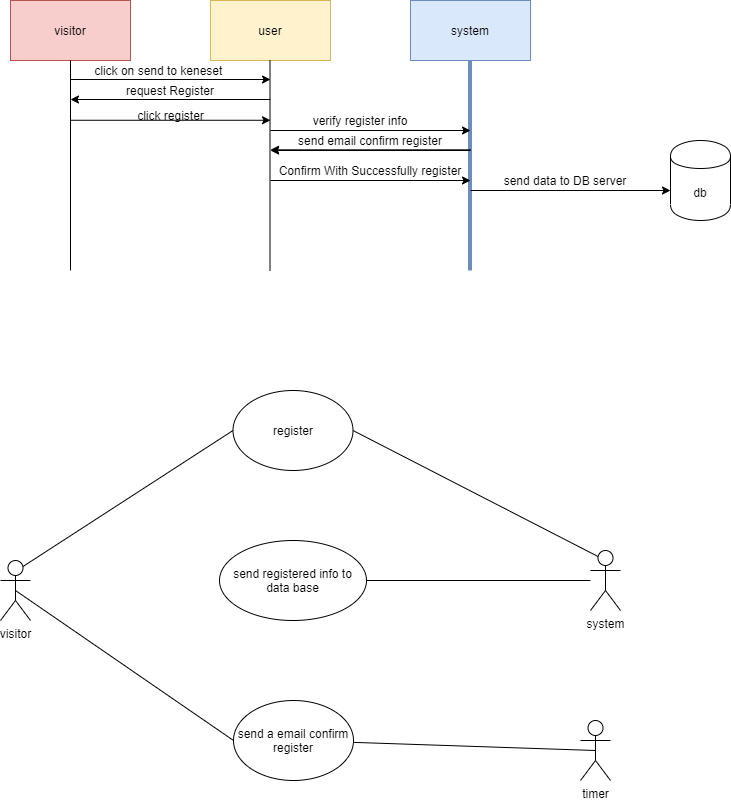

The diagram above was exported from draw.io. Its source (the exported page's mxGraphModel, read from the mxfile embedded in the PNG):
<mxGraphModel dx="1221" dy="682" grid="1" gridSize="10" guides="1" tooltips="1" connect="1" arrows="1" fold="1" page="1" pageScale="1" pageWidth="850" pageHeight="1100" math="0" shadow="0">
  <root>
    <mxCell id="0" />
    <mxCell id="1" parent="0" />
    <mxCell id="LYZN2sipunHtKXSDV7nQ-1" value="visitor" style="rounded=0;whiteSpace=wrap;html=1;fillColor=#f8cecc;strokeColor=#b85450;" vertex="1" parent="1">
      <mxGeometry x="110" y="70" width="120" height="60" as="geometry" />
    </mxCell>
    <mxCell id="LYZN2sipunHtKXSDV7nQ-2" value="user" style="rounded=0;whiteSpace=wrap;html=1;fillColor=#fff2cc;strokeColor=#d6b656;" vertex="1" parent="1">
      <mxGeometry x="310" y="70" width="120" height="60" as="geometry" />
    </mxCell>
    <mxCell id="LYZN2sipunHtKXSDV7nQ-3" value="system" style="rounded=0;whiteSpace=wrap;html=1;fillColor=#dae8fc;strokeColor=#6c8ebf;" vertex="1" parent="1">
      <mxGeometry x="510" y="70" width="120" height="60" as="geometry" />
    </mxCell>
    <mxCell id="LYZN2sipunHtKXSDV7nQ-4" value="" style="endArrow=none;html=1;entryX=0.5;entryY=1;entryDx=0;entryDy=0;" edge="1" parent="1" target="LYZN2sipunHtKXSDV7nQ-1">
      <mxGeometry width="50" height="50" relative="1" as="geometry">
        <mxPoint x="170" y="340" as="sourcePoint" />
        <mxPoint x="450" y="270" as="targetPoint" />
      </mxGeometry>
    </mxCell>
    <mxCell id="LYZN2sipunHtKXSDV7nQ-5" value="" style="endArrow=none;html=1;entryX=0.5;entryY=1;entryDx=0;entryDy=0;" edge="1" parent="1">
      <mxGeometry width="50" height="50" relative="1" as="geometry">
        <mxPoint x="369.5" y="340" as="sourcePoint" />
        <mxPoint x="369.5" y="130" as="targetPoint" />
      </mxGeometry>
    </mxCell>
    <mxCell id="LYZN2sipunHtKXSDV7nQ-6" value="" style="endArrow=none;html=1;entryX=0.5;entryY=1;entryDx=0;entryDy=0;fillColor=#dae8fc;strokeColor=#6c8ebf;strokeWidth=4;" edge="1" parent="1">
      <mxGeometry width="50" height="50" relative="1" as="geometry">
        <mxPoint x="569.5" y="340" as="sourcePoint" />
        <mxPoint x="569.5" y="130" as="targetPoint" />
      </mxGeometry>
    </mxCell>
    <mxCell id="LYZN2sipunHtKXSDV7nQ-7" value="" style="endArrow=classic;html=1;" edge="1" parent="1">
      <mxGeometry width="50" height="50" relative="1" as="geometry">
        <mxPoint x="170" y="149" as="sourcePoint" />
        <mxPoint x="370" y="149" as="targetPoint" />
      </mxGeometry>
    </mxCell>
    <mxCell id="LYZN2sipunHtKXSDV7nQ-8" value="click on send to keneset&amp;nbsp;" style="text;html=1;strokeColor=none;fillColor=none;align=center;verticalAlign=middle;whiteSpace=wrap;rounded=0;" vertex="1" parent="1">
      <mxGeometry x="120" y="130" width="280" height="20" as="geometry" />
    </mxCell>
    <mxCell id="LYZN2sipunHtKXSDV7nQ-9" value="" style="endArrow=classic;html=1;" edge="1" parent="1">
      <mxGeometry width="50" height="50" relative="1" as="geometry">
        <mxPoint x="370" y="200" as="sourcePoint" />
        <mxPoint x="570" y="200" as="targetPoint" />
      </mxGeometry>
    </mxCell>
    <mxCell id="LYZN2sipunHtKXSDV7nQ-10" value="verify register info" style="text;html=1;strokeColor=none;fillColor=none;align=center;verticalAlign=middle;whiteSpace=wrap;rounded=0;" vertex="1" parent="1">
      <mxGeometry x="400" y="180" width="120" height="20" as="geometry" />
    </mxCell>
    <mxCell id="LYZN2sipunHtKXSDV7nQ-11" value="" style="endArrow=classic;html=1;" edge="1" parent="1">
      <mxGeometry width="50" height="50" relative="1" as="geometry">
        <mxPoint x="570" y="219.99999999999997" as="sourcePoint" />
        <mxPoint x="370" y="219.99999999999997" as="targetPoint" />
      </mxGeometry>
    </mxCell>
    <mxCell id="LYZN2sipunHtKXSDV7nQ-12" value="send email confirm register" style="text;html=1;strokeColor=none;fillColor=none;align=center;verticalAlign=middle;whiteSpace=wrap;rounded=0;" vertex="1" parent="1">
      <mxGeometry x="380" y="199.99999999999997" width="180" height="20" as="geometry" />
    </mxCell>
    <mxCell id="LYZN2sipunHtKXSDV7nQ-14" value="" style="endArrow=classic;html=1;" edge="1" parent="1">
      <mxGeometry width="50" height="50" relative="1" as="geometry">
        <mxPoint x="570" y="260" as="sourcePoint" />
        <mxPoint x="770" y="260" as="targetPoint" />
      </mxGeometry>
    </mxCell>
    <mxCell id="LYZN2sipunHtKXSDV7nQ-15" value="send data to DB server" style="text;html=1;strokeColor=none;fillColor=none;align=center;verticalAlign=middle;whiteSpace=wrap;rounded=0;" vertex="1" parent="1">
      <mxGeometry x="590" y="240" width="150" height="20" as="geometry" />
    </mxCell>
    <mxCell id="LYZN2sipunHtKXSDV7nQ-18" value="" style="endArrow=classic;html=1;" edge="1" parent="1">
      <mxGeometry width="50" height="50" relative="1" as="geometry">
        <mxPoint x="370" y="169" as="sourcePoint" />
        <mxPoint x="170" y="169" as="targetPoint" />
      </mxGeometry>
    </mxCell>
    <mxCell id="LYZN2sipunHtKXSDV7nQ-21" value="request Register" style="text;html=1;strokeColor=none;fillColor=none;align=center;verticalAlign=middle;whiteSpace=wrap;rounded=0;" vertex="1" parent="1">
      <mxGeometry x="180" y="150" width="180" height="20" as="geometry" />
    </mxCell>
    <mxCell id="LYZN2sipunHtKXSDV7nQ-22" value="" style="endArrow=classic;html=1;" edge="1" parent="1">
      <mxGeometry width="50" height="50" relative="1" as="geometry">
        <mxPoint x="170" y="189.76" as="sourcePoint" />
        <mxPoint x="370" y="189.76" as="targetPoint" />
      </mxGeometry>
    </mxCell>
    <mxCell id="LYZN2sipunHtKXSDV7nQ-23" value="click register" style="text;html=1;strokeColor=none;fillColor=none;align=center;verticalAlign=middle;whiteSpace=wrap;rounded=0;" vertex="1" parent="1">
      <mxGeometry x="207.5" y="180" width="125" height="10" as="geometry" />
    </mxCell>
    <mxCell id="LYZN2sipunHtKXSDV7nQ-25" value="" style="endArrow=classic;html=1;" edge="1" parent="1">
      <mxGeometry width="50" height="50" relative="1" as="geometry">
        <mxPoint x="570" y="219.31" as="sourcePoint" />
        <mxPoint x="370" y="219.31" as="targetPoint" />
      </mxGeometry>
    </mxCell>
    <mxCell id="LYZN2sipunHtKXSDV7nQ-28" value="" style="endArrow=classic;html=1;" edge="1" parent="1">
      <mxGeometry width="50" height="50" relative="1" as="geometry">
        <mxPoint x="370" y="250" as="sourcePoint" />
        <mxPoint x="570" y="250" as="targetPoint" />
      </mxGeometry>
    </mxCell>
    <mxCell id="LYZN2sipunHtKXSDV7nQ-29" value="Confirm With Successfully register" style="text;html=1;strokeColor=none;fillColor=none;align=center;verticalAlign=middle;whiteSpace=wrap;rounded=0;" vertex="1" parent="1">
      <mxGeometry x="370" y="230" width="200" height="20" as="geometry" />
    </mxCell>
    <mxCell id="LYZN2sipunHtKXSDV7nQ-31" value="db" style="shape=cylinder;whiteSpace=wrap;html=1;boundedLbl=1;backgroundOutline=1;" vertex="1" parent="1">
      <mxGeometry x="770" y="210" width="60" height="80" as="geometry" />
    </mxCell>
    <mxCell id="LYZN2sipunHtKXSDV7nQ-33" value="register" style="ellipse;whiteSpace=wrap;html=1;" vertex="1" parent="1">
      <mxGeometry x="332.5" y="460" width="120" height="80" as="geometry" />
    </mxCell>
    <mxCell id="LYZN2sipunHtKXSDV7nQ-34" value="visitor" style="shape=umlActor;verticalLabelPosition=bottom;verticalAlign=top;html=1;outlineConnect=0;" vertex="1" parent="1">
      <mxGeometry x="100" y="630" width="30" height="60" as="geometry" />
    </mxCell>
    <mxCell id="LYZN2sipunHtKXSDV7nQ-35" value="system&lt;br&gt;" style="shape=umlActor;verticalLabelPosition=bottom;verticalAlign=top;html=1;outlineConnect=0;" vertex="1" parent="1">
      <mxGeometry x="690" y="620" width="30" height="60" as="geometry" />
    </mxCell>
    <mxCell id="LYZN2sipunHtKXSDV7nQ-39" value="" style="endArrow=none;html=1;strokeWidth=1;exitX=0.75;exitY=0.1;exitDx=0;exitDy=0;exitPerimeter=0;entryX=0;entryY=0.5;entryDx=0;entryDy=0;" edge="1" parent="1" source="LYZN2sipunHtKXSDV7nQ-34" target="LYZN2sipunHtKXSDV7nQ-33">
      <mxGeometry width="50" height="50" relative="1" as="geometry">
        <mxPoint x="490" y="500" as="sourcePoint" />
        <mxPoint x="540" y="450" as="targetPoint" />
      </mxGeometry>
    </mxCell>
    <mxCell id="LYZN2sipunHtKXSDV7nQ-40" value="" style="endArrow=none;html=1;strokeWidth=1;exitX=0.25;exitY=0.1;exitDx=0;exitDy=0;exitPerimeter=0;entryX=1;entryY=0.5;entryDx=0;entryDy=0;" edge="1" parent="1" source="LYZN2sipunHtKXSDV7nQ-35" target="LYZN2sipunHtKXSDV7nQ-33">
      <mxGeometry width="50" height="50" relative="1" as="geometry">
        <mxPoint x="132.5" y="646" as="sourcePoint" />
        <mxPoint x="354.5754450248719" y="534.0669162538854" as="targetPoint" />
      </mxGeometry>
    </mxCell>
    <mxCell id="LYZN2sipunHtKXSDV7nQ-41" value="send registered info to data base" style="ellipse;whiteSpace=wrap;html=1;" vertex="1" parent="1">
      <mxGeometry x="319" y="610" width="147" height="80" as="geometry" />
    </mxCell>
    <mxCell id="LYZN2sipunHtKXSDV7nQ-43" value="" style="endArrow=none;html=1;strokeWidth=1;" edge="1" parent="1" source="LYZN2sipunHtKXSDV7nQ-35" target="LYZN2sipunHtKXSDV7nQ-41">
      <mxGeometry width="50" height="50" relative="1" as="geometry">
        <mxPoint x="132.5" y="646" as="sourcePoint" />
        <mxPoint x="342.4999999999957" y="510" as="targetPoint" />
      </mxGeometry>
    </mxCell>
    <mxCell id="LYZN2sipunHtKXSDV7nQ-44" value="timer&lt;br&gt;" style="shape=umlActor;verticalLabelPosition=bottom;verticalAlign=top;html=1;outlineConnect=0;" vertex="1" parent="1">
      <mxGeometry x="680" y="790" width="30" height="60" as="geometry" />
    </mxCell>
    <mxCell id="LYZN2sipunHtKXSDV7nQ-46" value="send a email confirm register" style="ellipse;whiteSpace=wrap;html=1;" vertex="1" parent="1">
      <mxGeometry x="333" y="770" width="120" height="80" as="geometry" />
    </mxCell>
    <mxCell id="LYZN2sipunHtKXSDV7nQ-47" value="" style="endArrow=none;html=1;strokeWidth=1;entryX=0.5;entryY=0.5;entryDx=0;entryDy=0;entryPerimeter=0;" edge="1" parent="1" source="LYZN2sipunHtKXSDV7nQ-46" target="LYZN2sipunHtKXSDV7nQ-44">
      <mxGeometry width="50" height="50" relative="1" as="geometry">
        <mxPoint x="490" y="760" as="sourcePoint" />
        <mxPoint x="540" y="710" as="targetPoint" />
      </mxGeometry>
    </mxCell>
    <mxCell id="LYZN2sipunHtKXSDV7nQ-48" value="" style="endArrow=none;html=1;strokeWidth=1;exitX=0.5;exitY=0.5;exitDx=0;exitDy=0;exitPerimeter=0;entryX=0;entryY=0.5;entryDx=0;entryDy=0;" edge="1" parent="1" source="LYZN2sipunHtKXSDV7nQ-34" target="LYZN2sipunHtKXSDV7nQ-46">
      <mxGeometry width="50" height="50" relative="1" as="geometry">
        <mxPoint x="142.5" y="656" as="sourcePoint" />
        <mxPoint x="329.0228542726029" y="659.0025726824338" as="targetPoint" />
      </mxGeometry>
    </mxCell>
  </root>
</mxGraphModel>